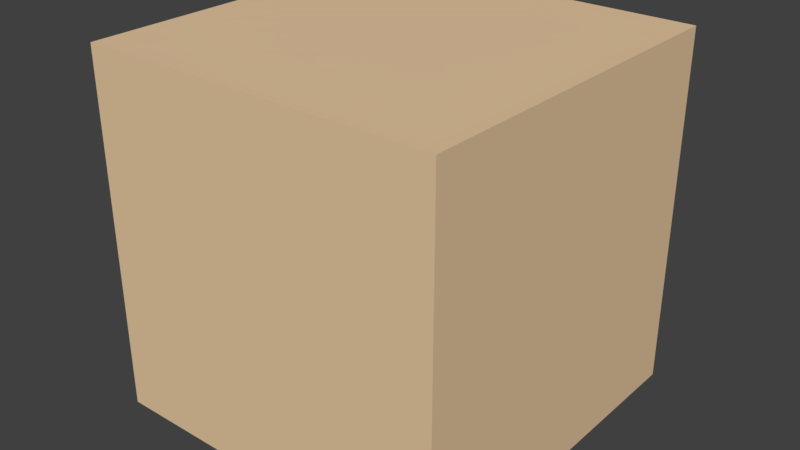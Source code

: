 # Source: box.blend  (saved by Blender 2.79.0; exported with 4.5.12 LTS)
import bpy
from mathutils import Matrix  # noqa: F401  (used for matrix-valued properties, if any)

bpy.ops.wm.read_factory_settings(use_empty=True)
scene = bpy.context.scene
scene.name = 'Scene'

# ---- collections
col_collection_1 = bpy.data.collections.new('Collection 1'); scene.collection.children.link(col_collection_1)

# ---- materials (node trees are filled in below, after node groups)
mat_bricks = bpy.data.materials.new('bricks')
mat_bricks.alpha_threshold = 0.0
mat_bricks.use_transparent_shadow = False
mat_bricks.diffuse_color = (0.8, 0.5774, 0.3566, 1.0)
mat_bricks.roughness = 0.5
mat_concrete = bpy.data.materials.new('concrete')
mat_concrete.alpha_threshold = 0.0
mat_concrete.use_transparent_shadow = False
mat_concrete.roughness = 0.5

# ---- material node trees

# ---- world
world_world = bpy.data.worlds.new('World'); scene.world = world_world
world_world.color = (0.05088, 0.05088, 0.05088)
world_world.use_sun_shadow = False
world_world.sun_shadow_jitter_overblur = 0.0
world_world.cycles.sampling_method = 'MANUAL'

# ---- meshes
me_cube_001 = bpy.data.meshes.new('Cube.001')
me_cube_001.from_pydata([(-2.0, 2.0, 2.0), (2.0, 2.0, 2.0), (0.0, -2.0, 2.0), (0.0, 2.0, 2.0), (0.0, 2.0, 0.0), (0.0, 2.0, 4.0), (0.0, -2.0, 0.0), (0.0, -2.0, 4.0), (2.0, 2.0, 4.0), (2.0, 2.0, 0.0), (2.0, -2.0, 4.0), (2.0, -2.0, 0.0), (-2.0, 2.0, 4.0), (-2.0, 2.0, 0.0), (-2.0, -2.0, 4.0), (-2.0, -2.0, 0.0), (-2.0, -2.0, 2.0), (2.0, -2.0, 2.0), (-2.0, 2.0, 3.0), (2.0, 2.0, 3.0), (0.0, 2.0, 3.0), (0.0, -2.0, 3.0), (-2.0, -2.0, 3.0), (2.0, -2.0, 3.0), (-1.0, -2.0, 0.0), (-1.0, 2.0, 4.0), (-1.0, -2.0, 4.0), (-1.0, 2.0, 0.0), (-1.0, -2.0, 2.0), (-1.0, 2.0, 2.0), (-1.0, -2.0, 3.0), (-1.0, 2.0, 3.0)], [], [(9, 1, 17, 11), (23, 10, 7, 21), (8, 5, 7, 10), (27, 4, 6, 24), (24, 28, 16, 15), (31, 25, 5, 20), (4, 9, 11, 6), (20, 5, 8, 19), (22, 14, 12, 18), (30, 26, 14, 22), (25, 12, 14, 26), (19, 8, 10, 23), (15, 16, 0, 13), (4, 3, 1, 9), (27, 29, 3, 4), (11, 17, 2, 6), (1, 19, 23, 17), (28, 30, 22, 16), (16, 22, 18, 0), (3, 20, 19, 1), (17, 23, 21, 2), (0, 18, 31, 29), (2, 21, 30, 28), (13, 0, 29, 27), (5, 25, 26, 7), (21, 7, 26, 30), (18, 12, 25, 31), (6, 2, 28, 24), (13, 27, 24, 15)])
me_cube_001.polygons.foreach_set('material_index', [0, 0, 0, 1, 0, 0, 1, 0, 0, 0, 0, 0, 0, 0, 0, 0, 0, 0, 0, 0, 0, 0, 0, 0, 0, 0, 0, 0, 1])
_uv = me_cube_001.uv_layers.new(name='UVMap')
_uv.uv.foreach_set('vector', [0.3333, 0.6667, 0.3333, 0.8333, 3.974e-08, 0.8333, 0.0, 0.6667, 3.974e-08, 0.08333, 0.0, 1.391e-07, 0.1667, 7.947e-08, 0.1667, 0.08333, 1.0, 0.3333, 0.8333, 0.3333, 0.8333, 3.974e-08, 1.0, 0.0, 0.75, 0.3333, 0.8333, 0.3333, 0.8333, 0.6667, 0.75, 0.6667, 0.25, 0.3333, 0.25, 0.1667, 0.3333, 0.1667, 0.3333, 0.3333, 0.4167, 0.08333, 0.4167, 1.192e-07, 0.5, 7.947e-08, 0.5, 0.08333, 0.8333, 0.3333, 1.0, 0.3333, 1.0, 0.6667, 0.8333, 0.6667, 0.5, 0.08333, 0.5, 7.947e-08, 0.6667, 0.0, 0.6667, 0.08333, 0.08333, 0.6667, 1.391e-07, 0.6667, 0.0, 0.3333, 0.08333, 0.3333, 0.25, 0.08333, 0.25, 3.974e-08, 0.3333, 0.0, 0.3333, 0.08333, 0.75, 0.3333, 0.6667, 0.3333, 0.6667, 6.954e-08, 0.75, 6.954e-08, 0.3333, 0.9167, 0.3333, 1.0, 8.941e-08, 1.0, 5.96e-08, 0.9167, 0.3333, 0.6667, 0.1667, 0.6667, 0.1667, 0.3333, 0.3333, 0.3333, 0.5, 0.3333, 0.5, 0.1667, 0.6667, 0.1667, 0.6667, 0.3333, 0.4167, 0.3333, 0.4167, 0.1667, 0.5, 0.1667, 0.5, 0.3333, 1.391e-07, 0.3333, 7.947e-08, 0.1667, 0.1667, 0.1667, 0.1667, 0.3333, 0.3333, 0.8333, 0.3333, 0.9167, 5.96e-08, 0.9167, 3.974e-08, 0.8333, 0.25, 0.1667, 0.25, 0.08333, 0.3333, 0.08333, 0.3333, 0.1667, 0.1667, 0.6667, 0.08333, 0.6667, 0.08333, 0.3333, 0.1667, 0.3333, 0.5, 0.1667, 0.5, 0.08333, 0.6667, 0.08333, 0.6667, 0.1667, 7.947e-08, 0.1667, 3.974e-08, 0.08333, 0.1667, 0.08333, 0.1667, 0.1667, 0.3333, 0.1667, 0.3333, 0.08333, 0.4167, 0.08333, 0.4167, 0.1667, 0.1667, 0.1667, 0.1667, 0.08333, 0.25, 0.08333, 0.25, 0.1667, 0.3333, 0.3333, 0.3333, 0.1667, 0.4167, 0.1667, 0.4167, 0.3333, 0.8333, 0.3333, 0.75, 0.3333, 0.75, 6.954e-08, 0.8333, 3.974e-08, 0.1667, 0.08333, 0.1667, 7.947e-08, 0.25, 3.974e-08, 0.25, 0.08333, 0.3333, 0.08333, 0.3333, 1.391e-07, 0.4167, 1.192e-07, 0.4167, 0.08333, 0.1667, 0.3333, 0.1667, 0.1667, 0.25, 0.1667, 0.25, 0.3333, 0.6667, 0.3333, 0.75, 0.3333, 0.75, 0.6667, 0.6667, 0.6667])
me_cube_001.materials.append(mat_bricks)
me_cube_001.materials.append(mat_concrete)
me_cube_001.use_remesh_preserve_volume = False
me_cube_001.use_remesh_preserve_attributes = False
me_cube_001.use_mirror_vertex_groups = False
me_cube_001.update()

# ---- objects
ob_cube = bpy.data.objects.new('Cube', me_cube_001)

# ---- transforms, parenting, visibility, modifiers, constraints
ob_cube.location = (0.0, 0.0, 0.0)
ob_cube.lineart.crease_threshold = 0.0
_m = ob_cube.modifiers.new('Solidify', 'SOLIDIFY')
_m.thickness = 0.288
_m.nonmanifold_thickness_mode = 'FIXED'
_m.nonmanifold_merge_threshold = 0.0003

# ---- collection membership
col_collection_1.objects.link(ob_cube)

# ---- scene / render settings (as saved in the file)
scene.frame_start = 1; scene.frame_end = 250; scene.frame_set(1)
scene.render.engine = 'BLENDER_EEVEE_NEXT'
scene.render.resolution_percentage = 50
scene.render.dither_intensity = 0.0
scene.cycles.use_denoising = False
scene.cycles.samples = 128
scene.cycles.sampling_pattern = 'TABULATED_SOBOL'
scene.cycles.use_adaptive_sampling = False
scene.cycles.use_light_tree = False
scene.cycles.blur_glossy = 0.0
scene.cycles.sample_clamp_indirect = 0.0
scene.view_settings.view_transform = 'Standard'
bpy.context.view_layer.update()

# ---- added for rendering (the .blend has no active camera and no usable light): camera, sun
cam_auto = bpy.data.cameras.new('AutoCamera')
cam_auto.lens = 50.0
cam_auto.sensor_width = 36.0
cam_auto.clip_end = 1000.0
ob_auto_camera = bpy.data.objects.new('AutoCamera', cam_auto)
scene.collection.objects.link(ob_auto_camera)
ob_auto_camera.location = (6.41014, -7.69217, 7.12812)
ob_auto_camera.rotation_euler = (1.09748, -7.21219e-08, 0.694738)
scene.camera = ob_auto_camera
light_auto_sun = bpy.data.lights.new('AutoSun', 'SUN')
light_auto_sun.energy = 3.0
light_auto_sun.angle = 0.0523599
ob_auto_sun = bpy.data.objects.new('AutoSun', light_auto_sun)
scene.collection.objects.link(ob_auto_sun)
ob_auto_sun.rotation_euler = (0.872665, 0.174533, 0.523599)
bpy.context.view_layer.update()
